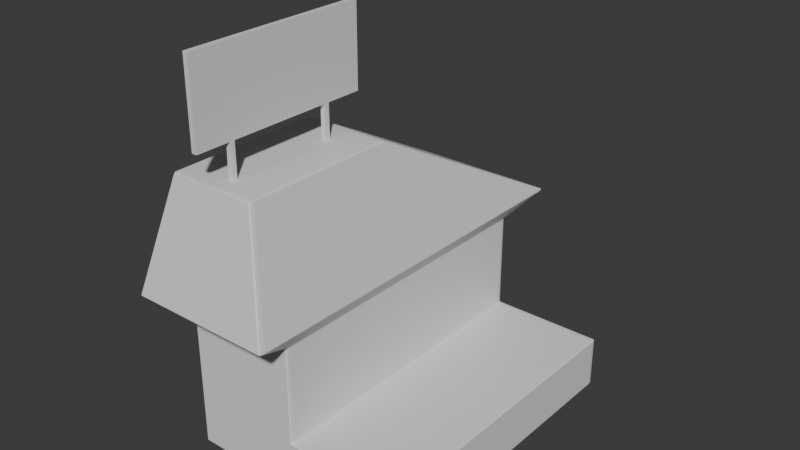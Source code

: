 # Source: Upgrade.blend  (saved by Blender 4.4.30; exported with 4.5.12 LTS)
import bpy
from mathutils import Matrix  # noqa: F401  (used for matrix-valued properties, if any)

bpy.ops.wm.read_factory_settings(use_empty=True)
scene = bpy.context.scene
scene.name = 'Scene'

# ---- collections
col_collection = bpy.data.collections.new('Collection'); scene.collection.children.link(col_collection)

# ---- materials (node trees are filled in below, after node groups)
mat_base = bpy.data.materials.new('Base')
mat_base.alpha_threshold = 0.0
mat_base.roughness = 0.5
mat_base.line_color = (0.0, 0.0, 0.0, 1.0)
mat_board = bpy.data.materials.new('Board')

# ---- material node trees
mat_base.use_nodes = True; mat_base.node_tree.nodes.clear()
_N = mat_base.node_tree.nodes; _L = mat_base.node_tree.links
n0 = _N.new('ShaderNodeOutputMaterial'); n0.name = 'Material Output'; n0.location = (300, 300)
n1 = _N.new('ShaderNodeBsdfPrincipled'); n1.name = 'Principled BSDF'; n1.location = (10, 300)
n1.inputs[3].default_value = 1.45
_L.new(n1.outputs[0], n0.inputs[0])
n0.is_active_output = True
mat_board.use_nodes = True; mat_board.node_tree.nodes.clear()
_N = mat_board.node_tree.nodes; _L = mat_board.node_tree.links
n0 = _N.new('ShaderNodeBsdfPrincipled'); n0.name = 'Principled BSDF'; n0.location = (10, 300)
n1 = _N.new('ShaderNodeOutputMaterial'); n1.name = 'Material Output'; n1.location = (300, 300)
_L.new(n0.outputs[0], n1.inputs[0])
n1.is_active_output = True

# ---- world
world_world = bpy.data.worlds.new('World'); scene.world = world_world
world_world.use_nodes = True; world_world.node_tree.nodes.clear()
_N = world_world.node_tree.nodes; _L = world_world.node_tree.links
n0 = _N.new('ShaderNodeOutputWorld'); n0.name = 'World Output'; n0.location = (300, 300)
n1 = _N.new('ShaderNodeBackground'); n1.name = 'Background'; n1.location = (10, 300)
n1.inputs[0].default_value = (0.05088, 0.05088, 0.05088, 1.0)
_L.new(n1.outputs[0], n0.inputs[0])
n0.is_active_output = True
world_world.color = (0.05088, 0.05088, 0.05088)
world_world.sun_shadow_jitter_overblur = 0.0

# ---- meshes
me_cube = bpy.data.meshes.new('Cube')
me_cube.from_pydata([(0.9681, 1.0, 0.9681), (0.9681, 0.9681, 1.0), (1.0, 0.9681, 0.9681), (0.9681, 0.9907, 0.9907), (0.9865, 0.9865, 0.9865), (0.9907, 0.9681, 0.9907), (0.9907, 0.9907, 0.9681), (0.9681, 1.0, -0.9681), (1.0, 0.9681, -0.9681), (0.9681, 0.9681, -1.0), (0.9907, 0.9907, -0.9681), (0.9865, 0.9865, -0.9865), (0.9907, 0.9681, -0.9907), (0.9681, 0.9907, -0.9907), (0.9681, -1.0, 0.9681), (1.0, -0.9681, 0.9681), (0.9681, -0.9681, 1.0), (0.9907, -0.9907, 0.9681), (0.9865, -0.9865, 0.9865), (0.9907, -0.9681, 0.9907), (0.9681, -0.9907, 0.9907), (1.0, -0.9681, -0.9681), (0.9681, -1.0, -0.9681), (0.9681, -0.9681, -1.0), (0.9907, -0.9907, -0.9681), (0.9865, -0.9865, -0.9865), (0.9681, -0.9907, -0.9907), (0.9907, -0.9681, -0.9907), (-3.384, 1.0, 0.9681), (-3.415, 0.9681, 0.9681), (-3.415, 0.9681, 1.032), (-3.384, 1.0, 1.032), (-3.406, 0.9907, 0.9681), (-3.406, 0.9907, 1.0), (-3.415, 0.9681, 1.0), (-3.406, 0.9907, 1.032), (-3.384, 1.0, 1.0), (-3.415, 0.9681, -0.9681), (-3.384, 1.0, -0.9681), (-3.384, 0.9681, -1.0), (-3.406, 0.9907, -0.9681), (-3.402, 0.9865, -0.9865), (-3.384, 0.9907, -0.9907), (-3.406, 0.9681, -0.9907), (-3.415, -0.9681, 0.9681), (-3.384, -1.0, 0.9681), (-3.384, -1.0, 1.032), (-3.415, -0.9681, 1.032), (-3.406, -0.9907, 0.9681), (-3.406, -0.9907, 1.0), (-3.384, -1.0, 1.0), (-3.406, -0.9907, 1.032), (-3.415, -0.9681, 1.0), (-3.384, -0.9681, -1.0), (-3.384, -1.0, -0.9681), (-3.415, -0.9681, -0.9681), (-3.384, -0.9907, -0.9907), (-3.402, -0.9865, -0.9865), (-3.406, -0.9907, -0.9681), (-3.406, -0.9681, -0.9907), (-1.24, 0.9681, -1.0), (-1.24, 1.0, -0.9681), (-1.176, 1.0, -0.9681), (-1.176, 0.9681, -1.0), (-1.24, 0.9907, -0.9907), (-1.208, 0.9907, -0.9907), (-1.208, 1.0, -0.9681), (-1.176, 0.9907, -0.9907), (-1.208, 0.9681, -1.0), (-1.24, -1.0, 1.032), (-1.24, -1.0, 0.9681), (-1.176, -1.0, 0.9681), (-1.176, -0.9681, 1.0), (-1.208, -0.9681, 1.032), (-1.24, -1.0, 1.0), (-1.208, -0.9931, 1.0), (-1.208, -1.0, 0.9681), (-1.176, -0.9907, 0.9907), (-1.198, -0.9681, 1.009), (-1.217, -0.9907, 1.032), (-1.176, -1.0, -0.9681), (-1.24, -1.0, -0.9681), (-1.24, -0.9681, -1.0), (-1.176, -0.9681, -1.0), (-1.208, -1.0, -0.9681), (-1.208, -0.9907, -0.9907), (-1.24, -0.9907, -0.9907), (-1.208, -0.9681, -1.0), (-1.176, -0.9907, -0.9907), (-1.176, 0.9681, 1.0), (-1.176, 1.0, 0.9681), (-1.24, 1.0, 0.9681), (-1.24, 1.0, 1.032), (-1.208, 0.9681, 1.032), (-1.176, 0.9907, 0.9907), (-1.208, 0.9931, 1.0), (-1.208, 1.0, 0.9681), (-1.24, 1.0, 1.0), (-1.217, 0.9907, 1.032), (-1.198, 0.9681, 1.009), (-1.23, -1.01, 4.814), (-1.24, -1.0, 4.752), (-1.208, -0.9681, 4.752), (-1.196, -0.9767, 4.814), (-1.235, -1.003, 4.784), (-1.214, -0.9936, 4.783), (-1.217, -0.9907, 4.752), (-1.204, -0.9724, 4.783), (-1.208, -0.9991, 4.81), (-3.393, -1.01, 4.814), (-3.427, -0.9767, 4.814), (-3.415, -0.9681, 4.752), (-3.384, -1.0, 4.752), (-3.415, -0.9991, 4.81), (-3.409, -0.9936, 4.783), (-3.419, -0.9724, 4.783), (-3.406, -0.9907, 4.752), (-3.388, -1.003, 4.784), (-3.427, 0.9767, 4.814), (-3.393, 1.01, 4.814), (-3.384, 1.0, 4.752), (-3.415, 0.9681, 4.752), (-3.415, 0.9991, 4.81), (-3.409, 0.9936, 4.783), (-3.388, 1.003, 4.784), (-3.406, 0.9907, 4.752), (-3.419, 0.9724, 4.783), (-1.23, 1.01, 4.814), (-1.196, 0.9767, 4.814), (-1.208, 0.9681, 4.752), (-1.24, 1.0, 4.752), (-1.208, 0.9991, 4.81), (-1.214, 0.9936, 4.783), (-1.204, 0.9724, 4.783), (-1.217, 0.9907, 4.752), (-1.235, 1.003, 4.784), (-0.935, -1.279, 5.632), (-0.9441, -1.269, 5.57), (-0.9101, -1.236, 5.57), (-0.9028, -1.247, 5.632), (-0.9395, -1.276, 5.601), (-0.9135, -1.266, 5.6), (-0.9216, -1.258, 5.566), (-0.9033, -1.241, 5.601), (-0.9123, -1.269, 5.633), (-3.688, -1.279, 5.632), (-3.72, -1.247, 5.632), (-3.713, -1.236, 5.57), (-3.679, -1.269, 5.57), (-3.711, -1.269, 5.633), (-3.71, -1.266, 5.6), (-3.72, -1.241, 5.601), (-3.701, -1.258, 5.566), (-3.684, -1.276, 5.601), (-3.72, 1.237, 5.632), (-3.688, 1.27, 5.631), (-3.679, 1.269, 5.57), (-3.713, 1.236, 5.57), (-3.711, 1.26, 5.634), (-3.71, 1.263, 5.6), (-3.684, 1.274, 5.6), (-3.701, 1.258, 5.566), (-3.72, 1.236, 5.601), (-0.9348, 1.27, 5.631), (-0.9028, 1.237, 5.632), (-0.9101, 1.236, 5.57), (-0.9441, 1.269, 5.57), (-0.9125, 1.26, 5.634), (-0.9135, 1.263, 5.6), (-0.9033, 1.236, 5.601), (-0.9216, 1.258, 5.566), (-0.9394, 1.274, 5.6), (-1.482, -1.115, 9.999), (-1.45, -1.083, 9.999), (-1.485, -1.082, 10.03), (-1.459, -1.106, 9.999), (-1.465, -1.101, 10.02), (-1.462, -1.082, 10.02), (-1.484, -1.105, 10.02), (-3.141, -1.115, 9.999), (-3.138, -1.082, 10.03), (-3.174, -1.083, 9.999), (-3.139, -1.105, 10.02), (-3.158, -1.101, 10.02), (-3.161, -1.082, 10.02), (-3.164, -1.106, 9.999), (-3.174, -0.1187, 9.999), (-3.138, -0.1271, 10.03), (-3.141, -0.08572, 10.0), (-3.162, -0.1249, 10.02), (-3.158, -0.1049, 10.02), (-3.139, -0.1015, 10.02), (-3.164, -0.09562, 10.0), (-1.482, -0.08572, 10.0), (-1.485, -0.1271, 10.03), (-1.45, -0.1187, 9.999), (-1.484, -0.1015, 10.02), (-1.465, -0.1049, 10.02), (-1.462, -0.1249, 10.02), (-1.459, -0.09562, 10.0)], [], [(109, 100, 137, 148), (46, 69, 101, 112), (30, 47, 111, 121), (22, 14, 71, 80), (1, 89, 72, 16), (8, 2, 15, 21), (92, 31, 120, 130), (81, 70, 45, 54), (38, 28, 91, 61), (63, 9, 23, 83), (145, 136, 172, 179), (73, 93, 129, 102), (55, 44, 29, 37), (39, 60, 82, 53), (194, 187, 180, 174), (103, 128, 165, 138), (118, 110, 147, 157), (127, 119, 156, 166), (139, 164, 195, 173), (154, 146, 181, 186), (163, 155, 188, 193), (0, 3, 4, 6), (1, 5, 4, 3), (2, 6, 4, 5), (7, 10, 11, 13), (8, 12, 11, 10), (9, 13, 11, 12), (14, 17, 18, 20), (15, 19, 18, 17), (16, 20, 18, 19), (21, 24, 25, 27), (22, 26, 25, 24), (23, 27, 25, 26), (28, 32, 33, 36), (29, 34, 33, 32), (30, 35, 33, 34), (31, 36, 33, 35), (37, 40, 41, 43), (38, 42, 41, 40), (39, 43, 41, 42), (44, 48, 49, 52), (45, 50, 49, 48), (46, 51, 49, 50), (47, 52, 49, 51), (53, 56, 57, 59), (54, 58, 57, 56), (55, 59, 57, 58), (60, 64, 65, 68), (61, 66, 65, 64), (62, 67, 65, 66), (63, 68, 65, 67), (69, 74, 75, 79), (70, 76, 75, 74), (71, 77, 75, 76), (72, 78, 75, 77), (73, 79, 75, 78), (80, 84, 85, 88), (81, 86, 85, 84), (82, 87, 85, 86), (83, 88, 85, 87), (89, 94, 95, 99), (90, 96, 95, 94), (91, 97, 95, 96), (92, 98, 95, 97), (93, 99, 95, 98), (100, 104, 105, 108), (101, 106, 105, 104), (102, 107, 105, 106), (103, 108, 105, 107), (109, 113, 114, 117), (110, 115, 114, 113), (111, 116, 114, 115), (112, 117, 114, 116), (118, 122, 123, 126), (119, 124, 123, 122), (120, 125, 123, 124), (121, 126, 123, 125), (127, 131, 132, 135), (128, 133, 132, 131), (129, 134, 132, 133), (130, 135, 132, 134), (136, 140, 141, 144), (137, 142, 141, 140), (138, 143, 141, 142), (139, 144, 141, 143), (145, 149, 150, 153), (146, 151, 150, 149), (147, 152, 150, 151), (148, 153, 150, 152), (154, 158, 159, 162), (155, 160, 159, 158), (156, 161, 159, 160), (157, 162, 159, 161), (163, 167, 168, 171), (164, 169, 168, 167), (165, 170, 168, 169), (166, 171, 168, 170), (172, 175, 176, 178), (173, 177, 176, 175), (174, 178, 176, 177), (179, 182, 183, 185), (180, 184, 183, 182), (181, 185, 183, 184), (186, 189, 190, 192), (187, 191, 190, 189), (188, 192, 190, 191), (193, 196, 197, 199), (194, 198, 197, 196), (195, 199, 197, 198), (39, 53, 59, 43), (43, 59, 55, 37), (60, 39, 42, 64), (64, 42, 38, 61), (2, 8, 10, 6), (6, 10, 7, 0), (54, 45, 48, 58), (58, 48, 44, 55), (14, 22, 24, 17), (17, 24, 21, 15), (28, 38, 40, 32), (32, 40, 37, 29), (69, 46, 50, 74), (74, 50, 45, 70), (1, 16, 19, 5), (5, 19, 15, 2), (83, 23, 26, 88), (88, 26, 22, 80), (47, 30, 34, 52), (52, 34, 29, 44), (89, 1, 3, 94), (94, 3, 0, 90), (23, 9, 12, 27), (27, 12, 8, 21), (9, 63, 67, 13), (13, 67, 62, 7), (16, 72, 77, 20), (20, 77, 71, 14), (53, 82, 86, 56), (56, 86, 81, 54), (31, 92, 97, 36), (36, 97, 91, 28), (90, 62, 66, 96), (96, 66, 61, 91), (63, 83, 87, 68), (68, 87, 82, 60), (70, 81, 84, 76), (76, 84, 80, 71), (93, 73, 78, 99), (99, 78, 72, 89), (100, 109, 117, 104), (104, 117, 112, 101), (110, 118, 126, 115), (115, 126, 121, 111), (119, 127, 135, 124), (124, 135, 130, 120), (128, 103, 107, 133), (133, 107, 102, 129), (92, 130, 134, 98), (98, 134, 129, 93), (101, 69, 79, 106), (106, 79, 73, 102), (111, 47, 51, 116), (116, 51, 46, 112), (30, 121, 125, 35), (35, 125, 120, 31), (136, 145, 153, 140), (140, 153, 148, 137), (146, 154, 162, 151), (151, 162, 157, 147), (155, 163, 171, 160), (160, 171, 166, 156), (164, 139, 143, 169), (169, 143, 138, 165), (118, 157, 161, 122), (122, 161, 156, 119), (165, 128, 131, 170), (170, 131, 127, 166), (103, 138, 142, 108), (108, 142, 137, 100), (147, 110, 113, 152), (152, 113, 109, 148), (174, 180, 182, 178), (178, 182, 179, 172), (180, 187, 189, 184), (184, 189, 186, 181), (187, 194, 196, 191), (191, 196, 193, 188), (194, 174, 177, 198), (198, 177, 173, 195), (154, 186, 192, 158), (158, 192, 188, 155), (195, 164, 167, 199), (199, 167, 163, 193), (139, 173, 175, 144), (144, 175, 172, 136), (181, 146, 149, 185), (185, 149, 145, 179), (62, 90, 0, 7)])
_uv = me_cube.uv_layers.new(name='UVMap')
_uv.uv.foreach_set('vector', [0.5704, 0.34, 0.4285, 0.3466, 0.4074, 0.2965, 0.5868, 0.2882, 0.5812, 0.5872, 0.4405, 0.5937, 0.4293, 0.3507, 0.5699, 0.3442, 0.7357, 0.5881, 0.6085, 0.5881, 0.6083, 0.3443, 0.7355, 0.3443, 0.3017, 0.7311, 0.2959, 0.6046, 0.4365, 0.5981, 0.4424, 0.7246, 0.4272, 0.8744, 0.4274, 0.7347, 0.5546, 0.7347, 0.5544, 0.8744, 0.001474, 0.9985, 0.001474, 0.8713, 0.1286, 0.8713, 0.1286, 0.9985, 0.1482, 0.6001, 0.007578, 0.5935, 0.01893, 0.3514, 0.1596, 0.358, 0.4466, 0.7244, 0.4407, 0.5979, 0.5814, 0.5914, 0.5872, 0.7179, 0.001476, 0.7237, 0.007383, 0.5977, 0.148, 0.6043, 0.1421, 0.7303, 0.8837, 0.7391, 0.8837, 0.8799, 0.7566, 0.8799, 0.7566, 0.7391, 0.5872, 0.284, 0.4066, 0.2924, 0.4293, 0.00643, 0.5382, 0.001399, 0.9019, 0.5905, 0.7747, 0.5905, 0.7747, 0.3461, 0.9019, 0.3461, 0.6086, 0.7192, 0.6085, 0.5923, 0.7357, 0.5923, 0.7358, 0.7192, 0.8837, 0.5941, 0.8837, 0.7349, 0.7566, 0.7349, 0.7566, 0.5941, 0.8869, 0.9646, 0.8869, 0.8569, 0.9496, 0.8568, 0.9496, 0.9645, 0.9024, 0.3421, 0.7741, 0.3421, 0.7569, 0.2924, 0.9192, 0.2924, 0.7361, 0.3402, 0.6078, 0.3402, 0.5909, 0.2893, 0.7533, 0.2893, 0.1604, 0.3541, 0.01849, 0.3474, 0.001914, 0.2995, 0.1814, 0.3079, 0.9199, 0.2883, 0.7568, 0.2883, 0.8463, 0.001473, 0.9096, 0.001473, 0.7533, 0.2853, 0.5902, 0.2853, 0.6003, 0.001417, 0.6637, 0.001417, 0.1822, 0.304, 0.001485, 0.2955, 0.05133, 0.001541, 0.1602, 0.006661, 0.2929, 0.6111, 0.293, 0.6095, 0.2942, 0.6098, 0.2944, 0.6111, 0.4272, 0.8744, 0.4272, 0.876, 0.426, 0.8757, 0.4258, 0.8745, 0.001474, 0.8713, -3.292e-09, 0.8713, 0.000275, 0.8701, 0.001481, 0.8699, 0.287, 0.7371, 0.2885, 0.7371, 0.2881, 0.7382, 0.2869, 0.7385, 0.001474, 0.9985, 0.001482, 1.0, 0.0002753, 0.9997, 3.151e-07, 0.9985, 0.8837, 0.8799, 0.8852, 0.8799, 0.8849, 0.8811, 0.8837, 0.8814, 0.2959, 0.6046, 0.2944, 0.6047, 0.2946, 0.6035, 0.2958, 0.6031, 0.1286, 0.8713, 0.1287, 0.8699, 0.1299, 0.8701, 0.1301, 0.8713, 0.5544, 0.8744, 0.5559, 0.8745, 0.5556, 0.8757, 0.5544, 0.876, 0.1286, 0.9985, 0.1301, 0.9985, 0.1299, 0.9997, 0.1287, 1.0, 0.3017, 0.7311, 0.3018, 0.7326, 0.3006, 0.7324, 0.3002, 0.7312, 0.7566, 0.8799, 0.7566, 0.8814, 0.7553, 0.8811, 0.7551, 0.8799, 0.007383, 0.5977, 0.005908, 0.5975, 0.006005, 0.5954, 0.007481, 0.5956, 0.7357, 0.5923, 0.7357, 0.5902, 0.7371, 0.5902, 0.7372, 0.5923, 0.7357, 0.5881, 0.7371, 0.5881, 0.7371, 0.5902, 0.7357, 0.5902, 0.007578, 0.5935, 0.007481, 0.5956, 0.006005, 0.5954, 0.006102, 0.5934, 0.7358, 0.7192, 0.7372, 0.7192, 0.737, 0.7204, 0.7358, 0.7207, 0.001476, 0.7237, 0.001411, 0.7251, 0.0002173, 0.7247, 1.597e-08, 0.7235, 0.8837, 0.5941, 0.8837, 0.5926, 0.8849, 0.5929, 0.8852, 0.5941, 0.6085, 0.5923, 0.607, 0.5923, 0.607, 0.5902, 0.6085, 0.5902, 0.5814, 0.5914, 0.5813, 0.5893, 0.5828, 0.5893, 0.5829, 0.5914, 0.5812, 0.5872, 0.5827, 0.5872, 0.5828, 0.5893, 0.5813, 0.5893, 0.6085, 0.5881, 0.6085, 0.5902, 0.607, 0.5902, 0.607, 0.5881, 0.7566, 0.5941, 0.7551, 0.5941, 0.7553, 0.5929, 0.7566, 0.5926, 0.5872, 0.7179, 0.5887, 0.7179, 0.5885, 0.7191, 0.5873, 0.7194, 0.6086, 0.7192, 0.6086, 0.7207, 0.6074, 0.7204, 0.6071, 0.7192, 0.8837, 0.7349, 0.8852, 0.7349, 0.8852, 0.737, 0.8837, 0.737, 0.1421, 0.7303, 0.1442, 0.7304, 0.1442, 0.7318, 0.1421, 0.7317, 0.1463, 0.7305, 0.1463, 0.7319, 0.1442, 0.7318, 0.1442, 0.7304, 0.8837, 0.7391, 0.8837, 0.737, 0.8852, 0.737, 0.8852, 0.7391, 0.4405, 0.5937, 0.4406, 0.5958, 0.4385, 0.5959, 0.439, 0.5938, 0.4407, 0.5979, 0.4386, 0.598, 0.4385, 0.5959, 0.4406, 0.5958, 0.4365, 0.5981, 0.4365, 0.5966, 0.4385, 0.5959, 0.4386, 0.598, 0.5546, 0.7347, 0.5546, 0.7331, 0.5562, 0.7326, 0.556, 0.7347, 0.9019, 0.5905, 0.9034, 0.5905, 0.9035, 0.5926, 0.9019, 0.592, 0.4424, 0.7246, 0.4445, 0.7245, 0.4445, 0.726, 0.4425, 0.7261, 0.4466, 0.7244, 0.4466, 0.7259, 0.4445, 0.726, 0.4445, 0.7245, 0.7566, 0.7349, 0.7566, 0.737, 0.7551, 0.737, 0.7551, 0.7349, 0.7566, 0.7391, 0.7551, 0.7391, 0.7551, 0.737, 0.7566, 0.737, 0.4274, 0.7347, 0.4259, 0.7347, 0.4257, 0.7326, 0.4274, 0.7331, 0.1522, 0.6045, 0.1501, 0.6044, 0.1502, 0.6022, 0.1523, 0.6029, 0.148, 0.6043, 0.1481, 0.6022, 0.1502, 0.6022, 0.1501, 0.6044, 0.1482, 0.6001, 0.1497, 0.6001, 0.1502, 0.6022, 0.1481, 0.6022, 0.7747, 0.5905, 0.7747, 0.592, 0.7731, 0.5926, 0.7732, 0.5905, 0.4285, 0.3466, 0.4289, 0.3486, 0.4275, 0.3488, 0.427, 0.347, 0.4293, 0.3507, 0.4278, 0.3508, 0.4275, 0.3488, 0.4289, 0.3486, 0.9019, 0.3461, 0.9021, 0.3441, 0.9035, 0.3441, 0.9034, 0.3461, 0.9024, 0.3421, 0.9039, 0.3423, 0.9035, 0.3441, 0.9021, 0.3441, 0.5704, 0.34, 0.5719, 0.3403, 0.5715, 0.3421, 0.5702, 0.3421, 0.6078, 0.3402, 0.608, 0.3422, 0.6066, 0.3423, 0.6063, 0.3405, 0.6083, 0.3443, 0.6068, 0.3443, 0.6066, 0.3423, 0.608, 0.3422, 0.5699, 0.3442, 0.5702, 0.3421, 0.5715, 0.3421, 0.5714, 0.3441, 0.7361, 0.3402, 0.7375, 0.3405, 0.7372, 0.3423, 0.7358, 0.3422, 0.01849, 0.3474, 0.01871, 0.3494, 0.01734, 0.3493, 0.01702, 0.3475, 0.01893, 0.3514, 0.01745, 0.3513, 0.01734, 0.3493, 0.01871, 0.3494, 0.7355, 0.3443, 0.7358, 0.3422, 0.7372, 0.3423, 0.737, 0.3443, 0.1604, 0.3541, 0.1619, 0.3543, 0.1614, 0.356, 0.16, 0.356, 0.7741, 0.3421, 0.7744, 0.3441, 0.773, 0.3441, 0.7727, 0.3423, 0.7747, 0.3461, 0.7732, 0.3461, 0.773, 0.3441, 0.7744, 0.3441, 0.1596, 0.358, 0.16, 0.356, 0.1614, 0.356, 0.1611, 0.358, 0.4066, 0.2924, 0.407, 0.2944, 0.4053, 0.2946, 0.4051, 0.2925, 0.4074, 0.2965, 0.4059, 0.2969, 0.4053, 0.2946, 0.407, 0.2944, 0.9192, 0.2924, 0.9196, 0.2904, 0.9212, 0.2904, 0.9207, 0.2927, 0.9199, 0.2883, 0.9214, 0.2883, 0.9212, 0.2904, 0.9196, 0.2904, 0.5872, 0.284, 0.5887, 0.284, 0.5887, 0.2861, 0.587, 0.2861, 0.5902, 0.2853, 0.5906, 0.2873, 0.5889, 0.2874, 0.5887, 0.2852, 0.5909, 0.2893, 0.5894, 0.2897, 0.5889, 0.2874, 0.5906, 0.2873, 0.5868, 0.2882, 0.587, 0.2861, 0.5887, 0.2861, 0.5883, 0.2884, 0.7533, 0.2853, 0.7548, 0.2852, 0.7551, 0.2874, 0.7533, 0.2873, 0.001485, 0.2955, 0.001698, 0.2976, -8.858e-09, 0.2974, 3.66e-05, 0.2952, 0.001914, 0.2995, 0.0004311, 0.2996, -8.858e-09, 0.2974, 0.001698, 0.2976, 0.7533, 0.2893, 0.7533, 0.2873, 0.7551, 0.2874, 0.7547, 0.2897, 0.1822, 0.304, 0.1836, 0.3038, 0.1835, 0.306, 0.1817, 0.306, 0.7568, 0.2883, 0.7568, 0.2904, 0.7551, 0.2904, 0.7553, 0.2882, 0.7569, 0.2924, 0.7554, 0.2927, 0.7551, 0.2904, 0.7568, 0.2904, 0.1814, 0.3079, 0.1817, 0.306, 0.1835, 0.306, 0.1828, 0.3082, 0.4293, 0.00643, 0.4278, 0.006548, 0.4282, 0.00536, 0.4294, 0.005015, 0.9096, 0.001473, 0.9095, 7.029e-09, 0.9108, 0.0002759, 0.9111, 0.00148, 0.9496, 0.9645, 0.9511, 0.9647, 0.9508, 0.9659, 0.9496, 0.9661, 0.5382, 0.001399, 0.5379, 3.019e-08, 0.5392, 0.0002309, 0.5397, 0.00138, 0.9496, 0.8568, 0.9496, 0.8553, 0.9508, 0.8556, 0.9511, 0.8568, 0.6003, 0.001417, 0.5988, 0.001466, 0.5992, 0.0002915, 0.6004, 1.934e-08, 0.6637, 0.001417, 0.6632, 1.912e-05, 0.6646, 0.0002721, 0.6652, 0.00142, 0.8869, 0.8569, 0.8852, 0.8569, 0.8854, 0.8557, 0.8867, 0.8554, 0.05133, 0.001541, 0.04984, 0.001427, 0.05032, 0.0002027, 0.05158, -2.333e-08, 0.1602, 0.006661, 0.1601, 0.005103, 0.1614, 0.005423, 0.1617, 0.006687, 0.8869, 0.9646, 0.8867, 0.9662, 0.8854, 0.966, 0.8852, 0.9647, 0.8463, 0.001473, 0.8448, 0.001434, 0.8454, 0.0002563, 0.8467, 1.921e-05, 0.8837, 0.5941, 0.7566, 0.5941, 0.7566, 0.5926, 0.8837, 0.5926, 0.7358, 0.7207, 0.6086, 0.7207, 0.6086, 0.7192, 0.7358, 0.7192, 0.8837, 0.7349, 0.8837, 0.5941, 0.8852, 0.5941, 0.8852, 0.7349, 0.1421, 0.7317, 0.001411, 0.7251, 0.001476, 0.7237, 0.1421, 0.7303, 0.001474, 0.8713, 0.001474, 0.9985, 3.151e-07, 0.9985, -3.292e-09, 0.8713, 0.2944, 0.6111, 0.2885, 0.7371, 0.287, 0.7371, 0.2929, 0.6111, 0.5872, 0.7179, 0.5814, 0.5914, 0.5829, 0.5914, 0.5887, 0.7179, 0.6071, 0.7192, 0.607, 0.5923, 0.6085, 0.5923, 0.6086, 0.7192, 0.2959, 0.6046, 0.3017, 0.7311, 0.3002, 0.7312, 0.2944, 0.6047, 0.1301, 0.8713, 0.1301, 0.9985, 0.1286, 0.9985, 0.1286, 0.8713, 0.007383, 0.5977, 0.001476, 0.7237, 1.597e-08, 0.7235, 0.005908, 0.5975, 0.7372, 0.5923, 0.7372, 0.7192, 0.7358, 0.7192, 0.7357, 0.5923, 0.4405, 0.5937, 0.5812, 0.5872, 0.5813, 0.5893, 0.4406, 0.5958, 0.4406, 0.5958, 0.5813, 0.5893, 0.5814, 0.5914, 0.4407, 0.5979, 0.4272, 0.8744, 0.5544, 0.8744, 0.5544, 0.876, 0.4272, 0.876, 0.001481, 0.8699, 0.1287, 0.8699, 0.1286, 0.8713, 0.001474, 0.8713, 0.7566, 0.7391, 0.7566, 0.8799, 0.7551, 0.8799, 0.7551, 0.7391, 0.4425, 0.7261, 0.3018, 0.7326, 0.3017, 0.7311, 0.4424, 0.7246, 0.6085, 0.5881, 0.7357, 0.5881, 0.7357, 0.5902, 0.6085, 0.5902, 0.6085, 0.5902, 0.7357, 0.5902, 0.7357, 0.5923, 0.6085, 0.5923, 0.4274, 0.7347, 0.4272, 0.8744, 0.4258, 0.8745, 0.4259, 0.7347, 0.1523, 0.6029, 0.293, 0.6095, 0.2929, 0.6111, 0.1522, 0.6045, 0.7566, 0.8799, 0.8837, 0.8799, 0.8837, 0.8814, 0.7566, 0.8814, 0.1287, 1.0, 0.001482, 1.0, 0.001474, 0.9985, 0.1286, 0.9985, 0.8837, 0.8799, 0.8837, 0.7391, 0.8852, 0.7391, 0.8852, 0.8799, 0.2869, 0.7385, 0.1463, 0.7319, 0.1463, 0.7305, 0.287, 0.7371, 0.5544, 0.8744, 0.5546, 0.7347, 0.556, 0.7347, 0.5559, 0.8745, 0.2958, 0.6031, 0.4365, 0.5966, 0.4365, 0.5981, 0.2959, 0.6046, 0.7566, 0.5941, 0.7566, 0.7349, 0.7551, 0.7349, 0.7551, 0.5941, 0.5873, 0.7194, 0.4466, 0.7259, 0.4466, 0.7244, 0.5872, 0.7179, 0.007578, 0.5935, 0.1482, 0.6001, 0.1481, 0.6022, 0.007481, 0.5956, 0.007481, 0.5956, 0.1481, 0.6022, 0.148, 0.6043, 0.007383, 0.5977, 0.1522, 0.6045, 0.1463, 0.7305, 0.1442, 0.7304, 0.1501, 0.6044, 0.1501, 0.6044, 0.1442, 0.7304, 0.1421, 0.7303, 0.148, 0.6043, 0.8837, 0.7391, 0.7566, 0.7391, 0.7566, 0.737, 0.8837, 0.737, 0.8837, 0.737, 0.7566, 0.737, 0.7566, 0.7349, 0.8837, 0.7349, 0.4407, 0.5979, 0.4466, 0.7244, 0.4445, 0.7245, 0.4386, 0.598, 0.4386, 0.598, 0.4445, 0.7245, 0.4424, 0.7246, 0.4365, 0.5981, 0.7747, 0.5905, 0.9019, 0.5905, 0.9019, 0.592, 0.7747, 0.592, 0.4274, 0.7331, 0.5546, 0.7331, 0.5546, 0.7347, 0.4274, 0.7347, 0.4285, 0.3466, 0.5704, 0.34, 0.5702, 0.3421, 0.4289, 0.3486, 0.4289, 0.3486, 0.5702, 0.3421, 0.5699, 0.3442, 0.4293, 0.3507, 0.6078, 0.3402, 0.7361, 0.3402, 0.7358, 0.3422, 0.608, 0.3422, 0.608, 0.3422, 0.7358, 0.3422, 0.7355, 0.3443, 0.6083, 0.3443, 0.01849, 0.3474, 0.1604, 0.3541, 0.16, 0.356, 0.01871, 0.3494, 0.01871, 0.3494, 0.16, 0.356, 0.1596, 0.358, 0.01893, 0.3514, 0.7741, 0.3421, 0.9024, 0.3421, 0.9021, 0.3441, 0.7744, 0.3441, 0.7744, 0.3441, 0.9021, 0.3441, 0.9019, 0.3461, 0.7747, 0.3461, 0.1482, 0.6001, 0.1596, 0.358, 0.1611, 0.358, 0.1497, 0.6001, 0.7732, 0.5905, 0.7732, 0.3461, 0.7747, 0.3461, 0.7747, 0.5905, 0.4293, 0.3507, 0.4405, 0.5937, 0.439, 0.5938, 0.4278, 0.3508, 0.9034, 0.3461, 0.9034, 0.5905, 0.9019, 0.5905, 0.9019, 0.3461, 0.6083, 0.3443, 0.6085, 0.5881, 0.607, 0.5881, 0.6068, 0.3443, 0.5714, 0.3441, 0.5827, 0.5872, 0.5812, 0.5872, 0.5699, 0.3442, 0.7357, 0.5881, 0.7355, 0.3443, 0.737, 0.3443, 0.7371, 0.5881, 0.006102, 0.5934, 0.01745, 0.3513, 0.01893, 0.3514, 0.007578, 0.5935, 0.4066, 0.2924, 0.5872, 0.284, 0.587, 0.2861, 0.407, 0.2944, 0.407, 0.2944, 0.587, 0.2861, 0.5868, 0.2882, 0.4074, 0.2965, 0.5902, 0.2853, 0.7533, 0.2853, 0.7533, 0.2873, 0.5906, 0.2873, 0.5906, 0.2873, 0.7533, 0.2873, 0.7533, 0.2893, 0.5909, 0.2893, 0.001485, 0.2955, 0.1822, 0.304, 0.1817, 0.306, 0.001698, 0.2976, 0.001698, 0.2976, 0.1817, 0.306, 0.1814, 0.3079, 0.001914, 0.2995, 0.7568, 0.2883, 0.9199, 0.2883, 0.9196, 0.2904, 0.7568, 0.2904, 0.7568, 0.2904, 0.9196, 0.2904, 0.9192, 0.2924, 0.7569, 0.2924, 0.7361, 0.3402, 0.7533, 0.2893, 0.7547, 0.2897, 0.7375, 0.3405, 0.01702, 0.3475, 0.0004311, 0.2996, 0.001914, 0.2995, 0.01849, 0.3474, 0.7569, 0.2924, 0.7741, 0.3421, 0.7727, 0.3423, 0.7554, 0.2927, 0.1828, 0.3082, 0.1619, 0.3543, 0.1604, 0.3541, 0.1814, 0.3079, 0.9024, 0.3421, 0.9192, 0.2924, 0.9207, 0.2927, 0.9039, 0.3423, 0.427, 0.347, 0.4059, 0.2969, 0.4074, 0.2965, 0.4285, 0.3466, 0.5909, 0.2893, 0.6078, 0.3402, 0.6063, 0.3405, 0.5894, 0.2897, 0.5883, 0.2884, 0.5719, 0.3403, 0.5704, 0.34, 0.5868, 0.2882, 0.9496, 0.9645, 0.9496, 0.8568, 0.9511, 0.8568, 0.9511, 0.9647, 0.4294, 0.005015, 0.5379, 3.019e-08, 0.5382, 0.001399, 0.4293, 0.00643, 0.9496, 0.8568, 0.8869, 0.8569, 0.8867, 0.8554, 0.9496, 0.8553, 0.6004, 1.934e-08, 0.6632, 1.912e-05, 0.6637, 0.001417, 0.6003, 0.001417, 0.8869, 0.8569, 0.8869, 0.9646, 0.8852, 0.9647, 0.8852, 0.8569, 0.05158, -2.333e-08, 0.1601, 0.005103, 0.1602, 0.006661, 0.05133, 0.001541, 0.8869, 0.9646, 0.9496, 0.9645, 0.9496, 0.9661, 0.8867, 0.9662, 0.8467, 1.921e-05, 0.9095, 7.029e-09, 0.9096, 0.001473, 0.8463, 0.001473, 0.7533, 0.2853, 0.6637, 0.001417, 0.6652, 0.00142, 0.7548, 0.2852, 3.66e-05, 0.2952, 0.04984, 0.001427, 0.05133, 0.001541, 0.001485, 0.2955, 0.8463, 0.001473, 0.7568, 0.2883, 0.7553, 0.2882, 0.8448, 0.001434, 0.1617, 0.006687, 0.1836, 0.3038, 0.1822, 0.304, 0.1602, 0.006661, 0.9199, 0.2883, 0.9096, 0.001473, 0.9111, 0.00148, 0.9214, 0.2883, 0.4051, 0.2925, 0.4278, 0.006548, 0.4293, 0.00643, 0.4066, 0.2924, 0.6003, 0.001417, 0.5902, 0.2853, 0.5887, 0.2852, 0.5988, 0.001466, 0.5397, 0.00138, 0.5887, 0.284, 0.5872, 0.284, 0.5382, 0.001399, 0.1463, 0.7305, 0.1522, 0.6045, 0.2929, 0.6111, 0.287, 0.7371])
me_cube.materials.append(mat_base)
me_cube.use_mirror_vertex_groups = False
me_cube.update()
me_cube_001 = bpy.data.meshes.new('Cube.001')
me_cube_001.from_pydata([(-0.9928, -0.9928, -1.0), (-0.9928, -1.0, -0.9928), (-1.0, -0.9928, -0.9928), (-1.0, -0.9928, 0.9928), (-0.9928, -1.0, 0.9928), (-0.9928, -0.9928, 1.0), (-1.0, 0.9928, -0.9928), (-0.9928, 1.0, -0.9928), (-0.9928, 0.9928, -1.0), (-0.9928, 0.9928, 1.0), (-0.9928, 1.0, 0.9928), (-1.0, 0.9928, 0.9928), (1.0, -0.9928, -0.9802), (0.9928, -1.0, -0.9928), (0.9928, -0.9928, -1.0), (1.0, -0.9845, -0.9928), (1.0, -0.9801, 0.9928), (0.9928, -0.9928, 1.0), (0.9928, -1.0, 0.9928), (1.0, -0.9928, 0.9846), (0.9928, 0.9928, -1.0), (0.9928, 1.0, -0.9928), (1.0, 0.9928, -0.9806), (1.0, 0.9842, -0.9928), (0.9928, 0.9928, 1.0), (1.0, 0.9798, 0.9928), (1.0, 0.9928, 0.9848), (0.9928, 1.0, 0.9928), (-1.0, 0.6033, -0.9928), (-0.9928, 0.6033, -1.0), (-0.9928, 0.5961, -1.007), (-1.0, 0.5888, -1.007), (-1.0, 0.5888, -0.9928), (-1.0, 0.5472, -1.007), (-0.9928, 0.5399, -1.007), (-0.9928, 0.5327, -1.0), (-1.0, 0.5327, -0.9928), (-1.0, 0.5472, -0.9928), (-1.0, -0.5659, -0.9928), (-0.9928, -0.5659, -1.0), (-0.9928, -0.5731, -1.007), (-1.0, -0.5804, -1.007), (-1.0, -0.5804, -0.9928), (-1.0, -0.6317, -0.9928), (-1.0, -0.6172, -0.9928), (-1.0, -0.6172, -1.007), (-0.9928, -0.6244, -1.007), (-0.9928, -0.6317, -1.0), (-1.0, -0.6317, 0.9928), (-0.9928, -0.6317, 1.0), (-0.9928, -0.6172, 1.0), (-1.0, -0.6172, 0.9928), (-1.0, -0.5804, 0.9928), (-0.9928, -0.5804, 1.0), (-0.9928, -0.5659, 1.0), (-1.0, -0.5659, 0.9928), (-1.0, 0.5327, 0.9928), (-0.9928, 0.5327, 1.0), (-0.9928, 0.5472, 1.0), (-1.0, 0.5472, 0.9928), (-1.0, 0.6033, 0.9928), (-1.0, 0.5888, 0.9928), (-0.9928, 0.5888, 1.0), (-0.9928, 0.6033, 1.0), (1.0, -0.6288, -0.9928), (0.9928, -0.6317, -1.0), (0.9928, -0.6244, -1.007), (1.0, -0.6172, -1.007), (1.0, -0.6125, -0.9928), (1.0, -0.5777, -0.9928), (1.0, -0.5804, -1.007), (0.9928, -0.5731, -1.007), (0.9928, -0.5659, -1.0), (1.0, -0.5617, -0.9928), (1.0, 0.5286, -0.9928), (0.9928, 0.5327, -1.0), (0.9928, 0.5399, -1.007), (1.0, 0.5472, -1.007), (1.0, 0.5445, -0.9928), (1.0, 0.6005, -0.9928), (1.0, 0.5842, -0.9928), (1.0, 0.5888, -1.007), (0.9928, 0.5961, -1.007), (0.9928, 0.6033, -1.0), (1.0, 0.5997, 0.9928), (0.9928, 0.6033, 1.0), (0.9928, 0.5888, 1.0), (1.0, 0.5818, 0.9928), (1.0, 0.5438, 0.9928), (0.9928, 0.5472, 1.0), (0.9928, 0.5327, 1.0), (1.0, 0.5265, 0.9928), (1.0, -0.5595, 0.9928), (0.9928, -0.5659, 1.0), (0.9928, -0.5804, 1.0), (1.0, -0.577, 0.9928), (1.0, -0.6281, 0.9928), (1.0, -0.6101, 0.9928), (0.9928, -0.6172, 1.0), (0.9928, -0.6317, 1.0), (-1.0, 0.5888, -1.923), (-0.9928, 0.5961, -1.923), (-0.9928, 0.5888, -1.93), (-1.0, 0.5472, -1.923), (-0.9928, 0.5472, -1.93), (-0.9928, 0.5399, -1.923), (-1.0, -0.5804, -1.923), (-0.9928, -0.5731, -1.923), (-0.9928, -0.5804, -1.93), (-1.0, -0.6172, -1.923), (-0.9928, -0.6172, -1.93), (-0.9928, -0.6244, -1.923), (1.0, -0.6172, -1.923), (0.9928, -0.6244, -1.923), (0.9928, -0.6172, -1.93), (1.0, -0.5804, -1.923), (0.9928, -0.5804, -1.93), (0.9928, -0.5731, -1.923), (1.0, 0.5472, -1.923), (0.9928, 0.5399, -1.923), (0.9928, 0.5472, -1.93), (1.0, 0.5888, -1.923), (0.9928, 0.5888, -1.93), (0.9928, 0.5961, -1.923), (1.0, 0.9718, 0.9676), (1.0, 0.962, 0.9782), (1.0, 0.9574, 0.9638), (1.0, 0.9718, -0.9562), (1.0, 0.9574, -0.9517), (1.0, 0.9613, -0.9661), (1.0, 0.5867, -0.9661), (1.0, 0.582, -0.9517), (1.0, 0.5676, -0.9517), (1.0, 0.5704, -0.9661), (1.0, -0.5993, 0.9782), (1.0, -0.6173, 0.9782), (1.0, -0.6101, 0.9638), (1.0, -0.5957, 0.9638), (1.0, -0.9627, 0.9782), (1.0, -0.9725, 0.9676), (1.0, -0.9581, 0.9638), (1.0, -0.9619, -0.9661), (1.0, -0.9581, -0.9517), (1.0, -0.9725, -0.9562), (1.0, -0.5985, -0.9661), (1.0, -0.5957, -0.9517), (1.0, -0.6101, -0.9517), (1.0, -0.6148, -0.9661), (1.0, -0.5649, -0.9661), (1.0, -0.5489, -0.9661), (1.0, -0.5462, -0.9517), (1.0, -0.5606, -0.9517), (1.0, 0.516, -0.9661), (1.0, 0.532, -0.9661), (1.0, 0.5279, -0.9517), (1.0, 0.5134, -0.9517), (1.0, 0.5891, 0.9782), (1.0, 0.5711, 0.9782), (1.0, 0.5676, 0.9638), (1.0, 0.582, 0.9638), (1.0, 0.5341, 0.9782), (1.0, 0.5168, 0.9782), (1.0, 0.5134, 0.9638), (1.0, 0.5279, 0.9638), (1.0, -0.5671, 0.9782), (1.0, -0.5606, 0.9638), (1.0, -0.5462, 0.9638), (1.0, -0.5496, 0.9782)], [], [(24, 9, 63, 85), (8, 20, 83, 29), (73, 74, 152, 149), (47, 65, 14, 0), (99, 49, 5, 17), (7, 10, 27, 21), (19, 12, 143, 139), (70, 67, 112, 115), (86, 62, 58, 89), (90, 57, 54, 93), (28, 60, 11, 6), (87, 88, 160, 157), (76, 34, 105, 119), (66, 46, 111, 113), (33, 31, 100, 103), (25, 84, 156, 125), (102, 122, 120, 104), (96, 16, 138, 135), (13, 18, 4, 1), (40, 71, 117, 107), (35, 75, 72, 39), (30, 82, 123, 101), (108, 116, 114, 110), (128, 126, 159, 131), (38, 55, 56, 36), (68, 69, 148, 144), (44, 51, 52, 42), (94, 53, 50, 98), (37, 59, 61, 32), (45, 41, 106, 109), (151, 165, 137, 145), (132, 158, 163, 154), (146, 136, 140, 142), (155, 162, 166, 150), (91, 92, 167, 161), (22, 26, 124, 127), (78, 80, 133, 153), (95, 97, 134, 164), (15, 64, 147, 141), (79, 23, 129, 130), (81, 77, 118, 121), (0, 1, 2), (3, 4, 5), (6, 7, 8), (9, 10, 11), (12, 13, 14, 15), (16, 17, 18, 19), (20, 21, 22, 23), (24, 25, 26, 27), (28, 29, 30, 31, 32), (33, 34, 35, 36, 37), (38, 39, 40, 41, 42), (43, 44, 45, 46, 47), (48, 49, 50, 51), (52, 53, 54, 55), (56, 57, 58, 59), (60, 61, 62, 63), (64, 65, 66, 67, 68), (69, 70, 71, 72, 73), (74, 75, 76, 77, 78), (79, 80, 81, 82, 83), (84, 85, 86, 87), (88, 89, 90, 91), (92, 93, 94, 95), (96, 97, 98, 99), (100, 101, 102), (103, 104, 105), (106, 107, 108), (109, 110, 111), (112, 113, 114), (115, 116, 117), (118, 119, 120), (121, 122, 123), (124, 125, 126), (127, 128, 129), (130, 131, 132, 133), (134, 135, 136, 137), (138, 139, 140), (141, 142, 143), (144, 145, 146, 147), (148, 149, 150, 151), (152, 153, 154, 155), (156, 157, 158, 159), (160, 161, 162, 163), (164, 165, 166, 167), (47, 0, 2, 43), (1, 4, 3, 2), (63, 9, 11, 60), (10, 7, 6, 11), (20, 8, 7, 21), (9, 24, 27, 10), (26, 22, 21, 27), (83, 20, 23, 79), (99, 17, 16, 96), (18, 13, 12, 19), (0, 14, 13, 1), (17, 5, 4, 18), (8, 29, 28, 6), (31, 33, 37, 32), (35, 39, 38, 36), (41, 45, 44, 42), (5, 49, 48, 3), (50, 53, 52, 51), (54, 57, 56, 55), (58, 62, 61, 59), (14, 65, 64, 15), (67, 70, 69, 68), (72, 75, 74, 73), (77, 81, 80, 78), (24, 85, 84, 25), (86, 89, 88, 87), (90, 93, 92, 91), (94, 98, 97, 95), (62, 86, 85, 63), (57, 90, 89, 58), (53, 94, 93, 54), (49, 99, 98, 50), (82, 30, 29, 83), (75, 35, 34, 76), (71, 40, 39, 72), (65, 47, 46, 66), (167, 92, 95, 164), (96, 135, 134, 97), (143, 12, 15, 141), (68, 144, 147, 64), (51, 44, 43, 48), (55, 38, 42, 52), (59, 37, 36, 56), (60, 28, 32, 61), (102, 104, 103, 100), (108, 110, 109, 106), (114, 116, 115, 112), (120, 122, 121, 118), (122, 102, 101, 123), (119, 105, 104, 120), (116, 108, 107, 117), (113, 111, 110, 114), (70, 115, 117, 71), (106, 41, 40, 107), (76, 119, 118, 77), (123, 82, 81, 121), (100, 31, 30, 101), (66, 113, 112, 67), (111, 46, 45, 109), (105, 34, 33, 103), (126, 128, 127, 124), (130, 129, 128, 131), (135, 138, 140, 136), (139, 143, 142, 140), (141, 147, 146, 142), (144, 148, 151, 145), (149, 152, 155, 150), (153, 133, 132, 154), (125, 156, 159, 126), (157, 160, 163, 158), (161, 167, 166, 162), (164, 134, 137, 165), (158, 132, 131, 159), (162, 155, 154, 163), (165, 151, 150, 166), (136, 146, 145, 137), (22, 127, 129, 23), (133, 80, 79, 130), (87, 157, 156, 84), (124, 26, 25, 125), (73, 149, 148, 69), (91, 161, 160, 88), (19, 139, 138, 16), (78, 153, 152, 74), (2, 3, 48, 43)])
me_cube_001.polygons.foreach_set('material_index', [0, 0, 0, 0, 0, 0, 0, 0, 0, 0, 0, 0, 0, 0, 0, 0, 0, 0, 0, 0, 0, 0, 0, 2, 0, 0, 0, 0, 0, 0, 2, 2, 2, 2, 0, 0, 0, 0, 0, 0, 0, 0, 0, 0, 0, 0, 0, 0, 0, 0, 0, 0, 0, 0, 0, 0, 0, 0, 0, 0, 0, 0, 0, 0, 0, 0, 0, 0, 0, 0, 0, 0, 0, 0, 0, 0, 0, 0, 0, 0, 0, 0, 0, 0, 0, 0, 0, 0, 0, 0, 0, 0, 0, 0, 0, 0, 0, 0, 0, 0, 0, 0, 0, 0, 0, 0, 0, 0, 0, 0, 0, 0, 0, 0, 0, 0, 0, 0, 0, 0, 0, 0, 0, 0, 0, 0, 0, 0, 0, 0, 0, 0, 0, 0, 0, 0, 0, 0, 0, 0, 0, 0, 0, 0, 0, 0, 0, 0, 0, 0, 0, 0, 0, 0, 0, 0, 0, 2, 2, 2, 2, 0, 0, 0, 0, 0, 0, 0, 0, 0])
_uv = me_cube_001.uv_layers.new(name='UVMap')
_uv.uv.foreach_set('vector', [0.8852, 0.5931, 0.9774, 0.5931, 0.9774, 0.6186, 0.8852, 0.6186, 0.7196, 0.8272, 0.7196, 0.9034, 0.694, 0.9034, 0.694, 0.8272, 0.397, 0.8387, 0.3253, 0.8387, 0.3262, 0.8372, 0.3961, 0.8372, 0.6129, 0.8272, 0.6129, 0.9034, 0.5892, 0.9034, 0.5892, 0.8272, 0.8852, 0.6998, 0.9774, 0.6998, 0.9774, 0.7235, 0.8852, 0.7235, 0.1309, 0.8694, 0.0004744, 0.8694, 0.0004744, 0.739, 0.1309, 0.739, 0.4253, 0.733, 0.4253, 0.838, 0.4239, 0.8367, 0.4239, 0.7339, 0.3982, 0.8394, 0.4006, 0.8394, 0.4006, 0.8883, 0.3982, 0.8883, 0.8852, 0.6196, 0.9774, 0.6196, 0.9774, 0.6223, 0.8852, 0.6223, 0.8852, 0.6233, 0.9774, 0.6233, 0.9774, 0.6954, 0.8852, 0.6954, 0.694, 0.8266, 0.694, 0.7207, 0.7196, 0.7207, 0.7196, 0.8266, 0.3218, 0.7326, 0.3243, 0.7326, 0.325, 0.7334, 0.3225, 0.7334, 0.9219, 0.2623, 0.9219, 0.1318, 0.982, 0.1318, 0.982, 0.2623, 0.8857, 0.8548, 0.8857, 0.7244, 0.9458, 0.7244, 0.9458, 0.8548, 0.6903, 0.8273, 0.6931, 0.8273, 0.6931, 0.8762, 0.6903, 0.8762, 0.2957, 0.7326, 0.3207, 0.7326, 0.3214, 0.7334, 0.2969, 0.7334, 0.6931, 0.8768, 0.6931, 0.953, 0.6903, 0.953, 0.6903, 0.8768, 0.4013, 0.7326, 0.4244, 0.7326, 0.4233, 0.7334, 0.4006, 0.7334, 0.2623, 0.8694, 0.1318, 0.8694, 0.1318, 0.739, 0.2623, 0.739, 0.9219, 0.1309, 0.9219, 0.0004744, 0.982, 0.0004744, 0.982, 0.1309, 0.6894, 0.8272, 0.6894, 0.9034, 0.6172, 0.9034, 0.6172, 0.8272, 0.9219, 0.3936, 0.9219, 0.2632, 0.982, 0.2632, 0.982, 0.3936, 0.6163, 0.8768, 0.6163, 0.953, 0.6139, 0.953, 0.6139, 0.8768, 0.2972, 0.8365, 0.2972, 0.7341, 0.3218, 0.7341, 0.3218, 0.8365, 0.6172, 0.8266, 0.6172, 0.7207, 0.6894, 0.7207, 0.6894, 0.8266, 0.4003, 0.8387, 0.398, 0.8387, 0.3972, 0.8372, 0.3994, 0.8372, 0.6139, 0.8266, 0.6139, 0.7207, 0.6163, 0.7207, 0.6163, 0.8266, 0.8852, 0.6964, 0.9774, 0.6964, 0.9774, 0.6988, 0.8852, 0.6988, 0.6903, 0.8266, 0.6903, 0.7207, 0.6931, 0.7207, 0.6931, 0.8266, 0.6139, 0.8273, 0.6163, 0.8273, 0.6163, 0.8762, 0.6139, 0.8762, 0.3969, 0.8365, 0.3969, 0.7341, 0.3992, 0.7341, 0.3992, 0.8365, 0.3228, 0.8365, 0.3228, 0.7341, 0.3254, 0.7341, 0.3254, 0.8365, 0.4001, 0.8365, 0.4001, 0.7341, 0.423, 0.7341, 0.423, 0.8365, 0.3263, 0.8365, 0.3263, 0.7341, 0.3959, 0.7341, 0.3959, 0.8365, 0.3255, 0.7326, 0.3968, 0.7326, 0.3962, 0.7334, 0.3261, 0.7334, 0.2949, 0.838, 0.2949, 0.733, 0.2962, 0.7339, 0.2962, 0.8367, 0.3243, 0.8387, 0.3217, 0.8387, 0.3226, 0.8372, 0.3251, 0.8372, 0.398, 0.7326, 0.4001, 0.7326, 0.3994, 0.7334, 0.3973, 0.7334, 0.4247, 0.8387, 0.4014, 0.8387, 0.4005, 0.8372, 0.4232, 0.8372, 0.3206, 0.8387, 0.2954, 0.8387, 0.2969, 0.8372, 0.3215, 0.8372, 0.3214, 0.8394, 0.3241, 0.8394, 0.3241, 0.8883, 0.3214, 0.8883, 0.5892, 0.8272, 0.5887, 0.8269, 0.5892, 0.8266, 0.9781, 0.7235, 0.9778, 0.724, 0.9774, 0.7235, 0.7196, 0.8266, 0.7201, 0.8269, 0.7196, 0.8272, 0.9774, 0.5931, 0.9778, 0.5926, 0.9781, 0.5931, 0.4253, 0.838, 0.4257, 0.8389, 0.4253, 0.8393, 0.4247, 0.8387, 0.7205, 0.8507, 0.7212, 0.8516, 0.7208, 0.8521, 0.7201, 0.8516, 0.2949, 0.8393, 0.2944, 0.8389, 0.2949, 0.838, 0.2954, 0.8387, 0.7212, 0.7212, 0.7205, 0.722, 0.7201, 0.7212, 0.7208, 0.7207, 0.694, 0.8266, 0.694, 0.8272, 0.6936, 0.8276, 0.6931, 0.8273, 0.6931, 0.8266, 0.6903, 0.8273, 0.6899, 0.8276, 0.6894, 0.8272, 0.6894, 0.8266, 0.6903, 0.8266, 0.6172, 0.8266, 0.6172, 0.8272, 0.6168, 0.8276, 0.6163, 0.8273, 0.6163, 0.8266, 0.6129, 0.8266, 0.6139, 0.8266, 0.6139, 0.8273, 0.6134, 0.8276, 0.6129, 0.8272, 0.9781, 0.6998, 0.9774, 0.6998, 0.9774, 0.6988, 0.9781, 0.6988, 0.9781, 0.6964, 0.9774, 0.6964, 0.9774, 0.6954, 0.9781, 0.6954, 0.9781, 0.6233, 0.9774, 0.6233, 0.9774, 0.6223, 0.9781, 0.6223, 0.9781, 0.6186, 0.9781, 0.6196, 0.9774, 0.6196, 0.9774, 0.6186, 0.4014, 0.8387, 0.4016, 0.8393, 0.4011, 0.8397, 0.4006, 0.8394, 0.4003, 0.8387, 0.398, 0.8387, 0.3982, 0.8394, 0.3977, 0.8397, 0.3972, 0.8393, 0.397, 0.8387, 0.3253, 0.8387, 0.3251, 0.8393, 0.3246, 0.8397, 0.3241, 0.8394, 0.3243, 0.8387, 0.3206, 0.8387, 0.3217, 0.8387, 0.3214, 0.8394, 0.3209, 0.8397, 0.3204, 0.8393, 0.7205, 0.747, 0.7212, 0.7467, 0.7212, 0.7477, 0.7205, 0.7482, 0.7205, 0.7507, 0.7212, 0.7504, 0.7212, 0.7514, 0.7205, 0.7518, 0.7205, 0.8231, 0.7212, 0.8235, 0.7212, 0.8245, 0.7205, 0.8243, 0.7205, 0.8276, 0.7205, 0.8264, 0.7212, 0.8269, 0.7212, 0.8279, 0.6931, 0.8762, 0.6936, 0.8764, 0.6931, 0.8768, 0.6903, 0.8762, 0.6903, 0.8768, 0.6899, 0.8764, 0.6163, 0.8762, 0.6168, 0.8764, 0.6163, 0.8768, 0.6139, 0.8762, 0.6139, 0.8768, 0.6134, 0.8764, 0.4006, 0.8883, 0.4011, 0.8886, 0.4006, 0.889, 0.3982, 0.8883, 0.3982, 0.889, 0.3977, 0.8886, 0.3241, 0.8883, 0.3246, 0.8886, 0.3241, 0.889, 0.3214, 0.8883, 0.3214, 0.889, 0.3209, 0.8886, 0.2962, 0.7339, 0.2969, 0.7334, 0.2972, 0.7341, 0.2962, 0.8367, 0.2972, 0.8365, 0.2969, 0.8372, 0.3215, 0.8372, 0.3218, 0.8365, 0.3228, 0.8365, 0.3226, 0.8372, 0.3994, 0.7334, 0.4006, 0.7334, 0.4001, 0.7341, 0.3992, 0.7341, 0.4233, 0.7334, 0.4239, 0.7339, 0.423, 0.7341, 0.4232, 0.8372, 0.423, 0.8365, 0.4239, 0.8367, 0.3994, 0.8372, 0.3992, 0.8365, 0.4001, 0.8365, 0.4005, 0.8372, 0.3972, 0.8372, 0.3961, 0.8372, 0.3959, 0.8365, 0.3969, 0.8365, 0.3262, 0.8372, 0.3251, 0.8372, 0.3254, 0.8365, 0.3263, 0.8365, 0.3214, 0.7334, 0.3225, 0.7334, 0.3228, 0.7341, 0.3218, 0.7341, 0.325, 0.7334, 0.3261, 0.7334, 0.3263, 0.7341, 0.3254, 0.7341, 0.3973, 0.7334, 0.3969, 0.7341, 0.3959, 0.7341, 0.3962, 0.7334, 0.6129, 0.8272, 0.5892, 0.8272, 0.5892, 0.8266, 0.6129, 0.8266, 0.2623, 0.739, 0.1318, 0.739, 0.1318, 0.7385, 0.2623, 0.7385, 0.9774, 0.6186, 0.9774, 0.5931, 0.9781, 0.5931, 0.9781, 0.6186, 0.0004744, 0.8694, 0.1309, 0.8694, 0.1309, 0.8699, 0.0004744, 0.8699, 0.1314, 0.739, 0.1314, 0.8694, 0.1309, 0.8694, 0.1309, 0.739, 4.834e-09, 0.8694, 1.468e-08, 0.739, 0.0004744, 0.739, 0.0004744, 0.8694, 0.001002, 0.7385, 0.1301, 0.7385, 0.1309, 0.739, 0.0004744, 0.739, 0.3204, 0.8393, 0.2949, 0.8393, 0.2954, 0.8387, 0.3206, 0.8387, 0.7212, 0.8279, 0.7212, 0.8516, 0.7205, 0.8507, 0.7205, 0.8276, 0.1318, 0.8694, 0.2623, 0.8694, 0.2614, 0.8699, 0.1324, 0.8699, 0.2627, 0.739, 0.2627, 0.8694, 0.2623, 0.8694, 0.2623, 0.739, 0.1314, 0.8694, 0.1314, 0.739, 0.1318, 0.739, 0.1318, 0.8694, 0.7196, 0.8272, 0.694, 0.8272, 0.694, 0.8266, 0.7196, 0.8266, 0.6931, 0.8273, 0.6903, 0.8273, 0.6903, 0.8266, 0.6931, 0.8266, 0.6894, 0.8272, 0.6172, 0.8272, 0.6172, 0.8266, 0.6894, 0.8266, 0.6163, 0.8273, 0.6139, 0.8273, 0.6139, 0.8266, 0.6163, 0.8266, 0.9774, 0.7235, 0.9774, 0.6998, 0.9781, 0.6998, 0.9781, 0.7235, 0.9774, 0.6988, 0.9774, 0.6964, 0.9781, 0.6964, 0.9781, 0.6988, 0.9774, 0.6954, 0.9774, 0.6233, 0.9781, 0.6233, 0.9781, 0.6954, 0.9774, 0.6223, 0.9774, 0.6196, 0.9781, 0.6196, 0.9781, 0.6223, 0.4253, 0.8393, 0.4016, 0.8393, 0.4014, 0.8387, 0.4247, 0.8387, 0.4006, 0.8394, 0.3982, 0.8394, 0.398, 0.8387, 0.4003, 0.8387, 0.3972, 0.8393, 0.3251, 0.8393, 0.3253, 0.8387, 0.397, 0.8387, 0.3241, 0.8394, 0.3214, 0.8394, 0.3217, 0.8387, 0.3243, 0.8387, 0.7212, 0.7212, 0.7212, 0.7467, 0.7205, 0.747, 0.7205, 0.722, 0.7212, 0.7477, 0.7212, 0.7504, 0.7205, 0.7507, 0.7205, 0.7482, 0.7212, 0.7514, 0.7212, 0.8235, 0.7205, 0.8231, 0.7205, 0.7518, 0.7212, 0.8245, 0.7212, 0.8269, 0.7205, 0.8264, 0.7205, 0.8243, 0.9774, 0.6196, 0.8852, 0.6196, 0.8852, 0.6186, 0.9774, 0.6186, 0.9774, 0.6233, 0.8852, 0.6233, 0.8852, 0.6223, 0.9774, 0.6223, 0.9774, 0.6964, 0.8852, 0.6964, 0.8852, 0.6954, 0.9774, 0.6954, 0.9774, 0.6998, 0.8852, 0.6998, 0.8852, 0.6988, 0.9774, 0.6988, 0.9219, 0.2632, 0.9219, 0.3936, 0.9214, 0.3936, 0.9214, 0.2632, 0.9214, 0.2623, 0.9214, 0.1318, 0.9219, 0.1318, 0.9219, 0.2623, 0.9219, 0.0004744, 0.9219, 0.1309, 0.9214, 0.1309, 0.9214, 0.0004744, 0.8852, 0.8548, 0.8852, 0.7244, 0.8857, 0.7244, 0.8857, 0.8548, 0.3962, 0.7334, 0.3968, 0.7326, 0.398, 0.7326, 0.3973, 0.7334, 0.4013, 0.7326, 0.4006, 0.7334, 0.3994, 0.7334, 0.4001, 0.7326, 0.4239, 0.8367, 0.4253, 0.838, 0.4247, 0.8387, 0.4232, 0.8372, 0.4003, 0.8387, 0.3994, 0.8372, 0.4005, 0.8372, 0.4014, 0.8387, 0.6139, 0.7207, 0.6139, 0.8266, 0.6129, 0.8266, 0.6129, 0.7207, 0.6172, 0.7207, 0.6172, 0.8266, 0.6163, 0.8266, 0.6163, 0.7207, 0.6903, 0.7207, 0.6903, 0.8266, 0.6894, 0.8266, 0.6894, 0.7207, 0.694, 0.7207, 0.694, 0.8266, 0.6931, 0.8266, 0.6931, 0.7207, 0.6931, 0.8768, 0.6903, 0.8768, 0.6903, 0.8762, 0.6931, 0.8762, 0.6163, 0.8768, 0.6139, 0.8768, 0.6139, 0.8762, 0.6163, 0.8762, 0.4006, 0.889, 0.3982, 0.889, 0.3982, 0.8883, 0.4006, 0.8883, 0.3241, 0.889, 0.3214, 0.889, 0.3214, 0.8883, 0.3241, 0.8883, 0.9825, 0.2632, 0.9825, 0.3936, 0.982, 0.3936, 0.982, 0.2632, 0.982, 0.2623, 0.982, 0.1318, 0.9825, 0.1318, 0.9825, 0.2623, 0.9825, 0.0004744, 0.9825, 0.1309, 0.982, 0.1309, 0.982, 0.0004744, 0.9458, 0.8548, 0.9458, 0.7244, 0.9463, 0.7244, 0.9463, 0.8548, 0.9219, -8.703e-10, 0.982, 3.669e-09, 0.982, 0.0004744, 0.9219, 0.0004744, 0.982, 0.1314, 0.9219, 0.1314, 0.9219, 0.1309, 0.982, 0.1309, 0.9219, 0.2623, 0.982, 0.2623, 0.982, 0.2627, 0.9219, 0.2627, 0.982, 0.2632, 0.9219, 0.2632, 0.9219, 0.2627, 0.982, 0.2627, 0.982, 0.3941, 0.9219, 0.3941, 0.9219, 0.3936, 0.982, 0.3936, 0.8857, 0.8548, 0.9458, 0.8548, 0.9458, 0.8553, 0.8857, 0.8553, 0.9458, 0.7244, 0.8857, 0.7244, 0.8857, 0.724, 0.9458, 0.724, 0.982, 0.1318, 0.9219, 0.1318, 0.9219, 0.1314, 0.982, 0.1314, 0.2972, 0.7341, 0.2972, 0.8365, 0.2962, 0.8367, 0.2962, 0.7339, 0.3215, 0.8372, 0.2969, 0.8372, 0.2972, 0.8365, 0.3218, 0.8365, 0.4006, 0.7334, 0.4233, 0.7334, 0.423, 0.7341, 0.4001, 0.7341, 0.4239, 0.7339, 0.4239, 0.8367, 0.423, 0.8365, 0.423, 0.7341, 0.4232, 0.8372, 0.4005, 0.8372, 0.4001, 0.8365, 0.423, 0.8365, 0.3994, 0.8372, 0.3972, 0.8372, 0.3969, 0.8365, 0.3992, 0.8365, 0.3961, 0.8372, 0.3262, 0.8372, 0.3263, 0.8365, 0.3959, 0.8365, 0.3251, 0.8372, 0.3226, 0.8372, 0.3228, 0.8365, 0.3254, 0.8365, 0.2969, 0.7334, 0.3214, 0.7334, 0.3218, 0.7341, 0.2972, 0.7341, 0.3225, 0.7334, 0.325, 0.7334, 0.3254, 0.7341, 0.3228, 0.7341, 0.3261, 0.7334, 0.3962, 0.7334, 0.3959, 0.7341, 0.3263, 0.7341, 0.3973, 0.7334, 0.3994, 0.7334, 0.3992, 0.7341, 0.3969, 0.7341, 0.3228, 0.7341, 0.3228, 0.8365, 0.3218, 0.8365, 0.3218, 0.7341, 0.3263, 0.7341, 0.3263, 0.8365, 0.3254, 0.8365, 0.3254, 0.7341, 0.3969, 0.7341, 0.3969, 0.8365, 0.3959, 0.8365, 0.3959, 0.7341, 0.4001, 0.7341, 0.4001, 0.8365, 0.3992, 0.8365, 0.3992, 0.7341, 0.2949, 0.838, 0.2962, 0.8367, 0.2969, 0.8372, 0.2954, 0.8387, 0.3226, 0.8372, 0.3217, 0.8387, 0.3206, 0.8387, 0.3215, 0.8372, 0.3218, 0.7326, 0.3225, 0.7334, 0.3214, 0.7334, 0.3207, 0.7326, 0.2962, 0.7339, 0.2949, 0.733, 0.2957, 0.7326, 0.2969, 0.7334, 0.397, 0.8387, 0.3961, 0.8372, 0.3972, 0.8372, 0.398, 0.8387, 0.3255, 0.7326, 0.3261, 0.7334, 0.325, 0.7334, 0.3243, 0.7326, 0.4253, 0.733, 0.4239, 0.7339, 0.4233, 0.7334, 0.4244, 0.7326, 0.3243, 0.8387, 0.3251, 0.8372, 0.3262, 0.8372, 0.3253, 0.8387, 0.5892, 0.8266, 0.5892, 0.7207, 0.6129, 0.7207, 0.6129, 0.8266])
me_cube_001.materials.append(mat_base)
me_cube_001.materials.append(mat_base)
me_cube_001.materials.append(mat_board)
me_cube_001.update()

# ---- objects
ob_cube = bpy.data.objects.new('Cube', me_cube)
ob_cube_001 = bpy.data.objects.new('Cube.001', me_cube_001)

# ---- transforms, parenting, visibility, modifiers, constraints
ob_cube.location = (0.0, 0.0, 0.0)
ob_cube.scale = (1.0, 3.0, 0.5)
ob_cube.lock_rotations_4d = False
ob_cube.empty_display_type = 'ARROWS'
ob_cube.lineart.crease_threshold = 0.0
ob_cube_001.location = (-2.246, -1.872, 6.447)
ob_cube_001.scale = (0.04657, 1.772, 0.786)

# ---- collection membership
col_collection.objects.link(ob_cube)
col_collection.objects.link(ob_cube_001)

# ---- scene / render settings (as saved in the file)
scene.frame_start = 1; scene.frame_end = 250; scene.frame_set(1)
scene.render.engine = 'BLENDER_EEVEE_NEXT'
bpy.context.view_layer.update()

# ---- added for rendering (the .blend has no active camera and no usable light): camera, sun
cam_auto = bpy.data.cameras.new('AutoCamera')
cam_auto.lens = 50.0
cam_auto.sensor_width = 36.0
cam_auto.clip_end = 1000.0
ob_auto_camera = bpy.data.objects.new('AutoCamera', cam_auto)
scene.collection.objects.link(ob_auto_camera)
ob_auto_camera.location = (9.61534, -13.1775, 12.1467)
ob_auto_camera.rotation_euler = (1.09748, -7.21219e-08, 0.694738)
scene.camera = ob_auto_camera
light_auto_sun = bpy.data.lights.new('AutoSun', 'SUN')
light_auto_sun.energy = 3.0
light_auto_sun.angle = 0.0523599
ob_auto_sun = bpy.data.objects.new('AutoSun', light_auto_sun)
scene.collection.objects.link(ob_auto_sun)
ob_auto_sun.rotation_euler = (0.872665, 0.174533, 0.523599)
bpy.context.view_layer.update()
